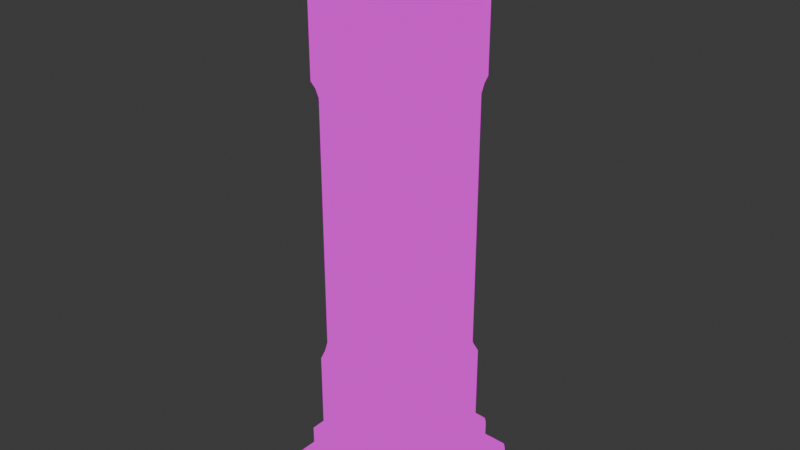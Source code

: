 # Source: 1.blend  (saved by Blender 4.2.66; exported with 4.5.12 LTS)
import bpy
from mathutils import Matrix  # noqa: F401  (used for matrix-valued properties, if any)

bpy.ops.wm.read_factory_settings(use_empty=True)
scene = bpy.context.scene
scene.name = 'Scene'

# ---- collections
col_collection = bpy.data.collections.new('Collection'); scene.collection.children.link(col_collection)

# ---- images (referenced by path relative to the original .blend; pixels are not part of the script)
import os
ASSET_DIR = os.environ.get("B2B_ASSET_DIR", "")  # directory of the original .blend (textures are referenced by path, not embedded)
HERE = os.path.dirname(os.path.abspath(__file__))  # packed textures are extracted next to this script under _unpacked/

def load_image(name, relpath, width, height, colorspace="sRGB"):
    """Load a texture the original file referenced (path relative to the .blend, or extracted next to this script)."""
    p = next((c for c in (os.path.join(HERE, relpath), os.path.join(ASSET_DIR, relpath)) if relpath and os.path.exists(c)), "")
    if p:
        img = bpy.data.images.load(p, check_existing=True)
        img.name = name
    else:  # same state as the original file: an image datablock whose file is absent (Cycles renders it pink)
        img = bpy.data.images.new(name, width, height)
        img.source = "FILE"
        img.filepath = "//" + (relpath or name)
    img.colorspace_settings.name = colorspace
    return img
img_baselayer = load_image('BaseLayer', 'BaseLayer.png', 1024, 1024, 'sRGB')

# ---- materials (node trees are filled in below, after node groups)
mat_material_001 = bpy.data.materials.new('Material.001')

# ---- node groups
ng_ypl_check_input_normal = bpy.data.node_groups.new('~yPL Check Input Normal', 'ShaderNodeTree')
_s = ng_ypl_check_input_normal.interface.new_socket(name='Normal', in_out='OUTPUT', socket_type='NodeSocketVector')
_s.min_value = 0.0
_s.max_value = 0.0
_s = ng_ypl_check_input_normal.interface.new_socket(name='Normal', in_out='INPUT', socket_type='NodeSocketVector')
_s.default_value = (999.0, 999.0, 999.0)
_s.min_value = -1e+04
_s.max_value = 1e+04
_N = ng_ypl_check_input_normal.nodes; _L = ng_ypl_check_input_normal.links
n0 = _N.new('NodeFrame'); n0.name = 'revision'; n0.location = (-303, 143)
n0.label = '4'
n0.width = 150
n1 = _N.new('ShaderNodeMath'); n1.name = 'Math.001'; n1.location = (83, -84)
n1.operation = 'GREATER_THAN'
n1.inputs[1].default_value = 250.0
n2 = _N.new('ShaderNodeMix'); n2.name = 'Mix.001'; n2.location = (298, 91)
n2.data_type = 'RGBA'
n3 = _N.new('NodeGroupInput'); n3.name = 'Group Input'; n3.location = (-299, 74)
n4 = _N.new('ShaderNodeSeparateXYZ'); n4.name = 'Separate XYZ.001'; n4.location = (-100, -91)
n5 = _N.new('NodeGroupOutput'); n5.name = 'Group Output'; n5.location = (498, 0)
n6 = _N.new('ShaderNodeNormalMap'); n6.name = 'Normal Map'; n6.location = (-307, -16)
n7 = _N.new('NodeFrame'); n7.name = '__yp_info_Frame'; n7.location = (-919, -6)
n7.label = 'Part of Ucupaint addon (github.com/ucupumar/ucupaint)'
n7.width = 560
n8 = _N.new('NodeFrame'); n8.name = '__yp_info_Frame.001'; n8.location = (-919, -86)
n8.label = 'WARNING: Do NOT edit this group manually!'
n8.width = 450
_L.new(n4.outputs[2], n1.inputs[0])
_L.new(n1.outputs[0], n2.inputs[0])
_L.new(n3.outputs[0], n4.inputs[0])
_L.new(n3.outputs[0], n2.inputs[6])
_L.new(n2.outputs[2], n5.inputs[0])
_L.new(n6.outputs[0], n2.inputs[7])
n5.is_active_output = True
ng_yp_layer_baselayer = bpy.data.node_groups.new('~yP Layer BaseLayer', 'ShaderNodeTree')
_s = ng_yp_layer_baselayer.interface.new_socket(name='Color', in_out='OUTPUT', socket_type='NodeSocketColor')
_s = ng_yp_layer_baselayer.interface.new_socket(name='.intensity_value', in_out='INPUT', socket_type='NodeSocketFloat')
_s.subtype = 'FACTOR'
_s.default_value = 1.0
_s.min_value = 0.0
_s.max_value = 1.0
_s.description = 'Layer opacity'
_s = ng_yp_layer_baselayer.interface.new_socket(name='.channels[0].intensity_value', in_out='INPUT', socket_type='NodeSocketFloat')
_s.subtype = 'FACTOR'
_s.default_value = 1.0
_s.min_value = 0.0
_s.max_value = 1.0
_s.description = 'Layer channel opacity'
_s = ng_yp_layer_baselayer.interface.new_socket(name='Color', in_out='INPUT', socket_type='NodeSocketColor')
_s = ng_yp_layer_baselayer.interface.new_socket(name='UVMap UV', in_out='INPUT', socket_type='NodeSocketVector')
_N = ng_yp_layer_baselayer.nodes; _L = ng_yp_layer_baselayer.links
n0 = _N.new('NodeFrame'); n0.name = '__yp_info_Frame'; n0.location = (0, 230)
n0.label = 'Part of Ucupaint addon (github.com/ucupumar/ucupaint)'
n0.width = 560
n1 = _N.new('NodeFrame'); n1.name = '__yp_info_Frame.001'; n1.location = (0, 150)
n1.label = 'WARNING: Do NOT edit this group manually!'
n1.width = 450
n2 = _N.new('NodeGroupInput'); n2.name = 'Group Input'; n2.location = (0, 0)
n2.label = 'Start'
n2.width = 250
n3 = _N.new('NodeGroupOutput'); n3.name = 'Group Output'; n3.location = (1645, 0)
n3.label = 'End'
n4 = _N.new('ShaderNodeTexImage'); n4.name = 'Image Texture 49D8'; n4.location = (350, -200)
n4.label = 'Source'
n4.image = img_baselayer
n5 = _N.new('ShaderNodeMapping'); n5.name = 'Mapping I72C'; n5.location = (350, -520)
n5.label = 'Mapping'
n6 = _N.new('ShaderNodeMath'); n6.name = 'Math RFHF'; n6.location = (995, 0)
n6.label = 'Layer Opacity'
n6.operation = 'MULTIPLY'
n7 = _N.new('ShaderNodeMix'); n7.name = 'Mix 26F3'; n7.location = (1395, 0)
n7.label = 'Blend'
n7.data_type = 'RGBA'
n8 = _N.new('ShaderNodeMath'); n8.name = 'Math 6A62'; n8.location = (1195, 0)
n8.label = 'Channel Opacity'
n8.operation = 'MULTIPLY'
n9 = _N.new('NodeFrame'); n9.name = '__blend__0'; n9.location = (0, 0)
n9.label = 'Color Blend'
n9.width = 150
n10 = _N.new('ShaderNodeHueSaturation'); n10.name = 'Hue/Saturation/Value CAKD'; n10.location = (720, 0)
n10.label = 'Hue Saturation'
n10.inputs[1].default_value = 1.1
n10.inputs[2].default_value = 0.8
n6.parent = n9
n7.parent = n9
n8.parent = n9
_L.new(n2.outputs[3], n5.inputs[0])
_L.new(n5.outputs[0], n4.inputs[0])
_L.new(n2.outputs[1], n6.inputs[0])
_L.new(n2.outputs[0], n6.inputs[1])
_L.new(n4.outputs[1], n8.inputs[0])
_L.new(n6.outputs[0], n8.inputs[1])
_L.new(n8.outputs[0], n7.inputs[0])
_L.new(n2.outputs[2], n7.inputs[6])
_L.new(n7.outputs[2], n3.inputs[0])
_L.new(n4.outputs[0], n10.inputs[4])
_L.new(n10.outputs[0], n7.inputs[7])
n3.is_active_output = True
ng_ucupaint_material_001 = bpy.data.node_groups.new('Ucupaint Material.001', 'ShaderNodeTree')
_s = ng_ucupaint_material_001.interface.new_socket(name='Color', in_out='OUTPUT', socket_type='NodeSocketColor')
_s = ng_ucupaint_material_001.interface.new_socket(name='Metallic', in_out='OUTPUT', socket_type='NodeSocketFloat')
_s = ng_ucupaint_material_001.interface.new_socket(name='Roughness', in_out='OUTPUT', socket_type='NodeSocketFloat')
_s = ng_ucupaint_material_001.interface.new_socket(name='Normal', in_out='OUTPUT', socket_type='NodeSocketVector')
_s = ng_ucupaint_material_001.interface.new_socket(name='Color', in_out='INPUT', socket_type='NodeSocketColor')
_s.default_value = (1.0, 1.0, 1.0, 1.0)
_s = ng_ucupaint_material_001.interface.new_socket(name='Metallic', in_out='INPUT', socket_type='NodeSocketFloat')
_s.subtype = 'FACTOR'
_s.min_value = 0.0
_s.max_value = 1.0
_s = ng_ucupaint_material_001.interface.new_socket(name='Roughness', in_out='INPUT', socket_type='NodeSocketFloat')
_s.subtype = 'FACTOR'
_s.min_value = 0.0
_s.max_value = 1.0
_s = ng_ucupaint_material_001.interface.new_socket(name='Normal', in_out='INPUT', socket_type='NodeSocketVector')
_s.default_value = (999.0, 999.0, 999.0)
_s.hide_value = True
_N = ng_ucupaint_material_001.nodes; _L = ng_ucupaint_material_001.links
n0 = _N.new('NodeGroupInput'); n0.name = 'Group Input'; n0.location = (-200, 0)
n0.label = 'Start'
n1 = _N.new('NodeGroupOutput'); n1.name = 'Group Output'; n1.location = (750, 0)
n1.label = 'End'
n2 = _N.new('NodeFrame'); n2.name = '__yp_info_Frame'; n2.location = (0, 230)
n2.label = 'Created using Ucupaint 2.2.0 (github.com/ucupumar/ucupaint)'
n2.width = 620
n3 = _N.new('NodeFrame'); n3.name = '__yp_info_Frame.001'; n3.location = (0, 150)
n3.label = 'WARNING: Do NOT edit this group manually!'
n3.width = 450
n4 = _N.new('ShaderNodeGroup'); n4.name = 'Group 4SEV'; n4.location = (0, 0)
n4.label = 'Start Normal Filter'
n4.node_tree = ng_ypl_check_input_normal
n5 = _N.new('ShaderNodeGroup'); n5.name = 'Group 9Z6G'; n5.location = (200, 0)
n5.label = 'BaseLayer'
n5.width = 300
n5.node_tree = ng_yp_layer_baselayer
n5.inputs[0].default_value = 1.0
n5.inputs[1].default_value = 1.0
n6 = _N.new('ShaderNodeUVMap'); n6.name = 'UV Map MZVT'; n6.location = (0, -120)
n6.label = 'UVMap'
n6.uv_map = 'UVMap'
n7 = _N.new('ShaderNodeMix'); n7.name = 'Mix 70GN'; n7.location = (550, 0)
n7.label = 'Clamp'
n7.data_type = 'RGBA'
n7.blend_type = 'MULTIPLY'
n7.clamp_result = True
n7.inputs[0].default_value = 0.0
_L.new(n0.outputs[1], n1.inputs[1])
_L.new(n0.outputs[2], n1.inputs[2])
_L.new(n0.outputs[3], n4.inputs[0])
_L.new(n4.outputs[0], n1.inputs[3])
_L.new(n6.outputs[0], n5.inputs[3])
_L.new(n0.outputs[0], n5.inputs[2])
_L.new(n7.outputs[2], n1.inputs[0])
_L.new(n5.outputs[0], n7.inputs[6])
n1.is_active_output = True

# ---- material node trees
mat_material_001.use_nodes = True; mat_material_001.node_tree.nodes.clear()
_N = mat_material_001.node_tree.nodes; _L = mat_material_001.node_tree.links
n0 = _N.new('ShaderNodeOutputMaterial'); n0.name = 'Material Output'; n0.location = (300, 300)
n1 = _N.new('ShaderNodeGroup'); n1.name = 'Group'; n1.location = (-190, 300)
n1.node_tree = ng_ucupaint_material_001
n1.inputs[0].default_value = (0.8, 0.8, 0.8, 1.0)
n1.inputs[1].default_value = 0.0
n1.inputs[2].default_value = 0.5
n1.inputs[3].default_value = (999.0, 999.0, 999.0)
_L.new(n1.outputs[0], n0.inputs[0])
n0.is_active_output = True

# ---- world
world_world = bpy.data.worlds.new('World'); scene.world = world_world
world_world.use_nodes = True; world_world.node_tree.nodes.clear()
_N = world_world.node_tree.nodes; _L = world_world.node_tree.links
n0 = _N.new('ShaderNodeOutputWorld'); n0.name = 'World Output'; n0.location = (300, 300)
n1 = _N.new('ShaderNodeBackground'); n1.name = 'Background'; n1.location = (10, 300)
n1.inputs[0].default_value = (0.05088, 0.05088, 0.05088, 1.0)
_L.new(n1.outputs[0], n0.inputs[0])
n0.is_active_output = True
world_world.color = (0.05088, 0.05088, 0.05088)
world_world.sun_shadow_jitter_overblur = 0.0

# ---- meshes
me_cube_001 = bpy.data.meshes.new('Cube.001')
me_cube_001.from_pydata([(-0.6881, -0.6881, 5.474), (-0.6881, 0.6881, 5.474), (0.6881, 0.6881, 5.474), (0.6881, -0.6881, 5.474), (0.6881, -0.6881, -0.03127), (-0.6881, -0.6881, -0.03127), (0.6881, 0.6881, -0.03127), (-0.6881, 0.6881, -0.03127), (-0.6881, -0.6881, 0.9251), (-0.6881, 0.6881, 0.9251), (0.6881, 0.6881, 0.9251), (0.6881, -0.6881, 0.9251), (0.6881, -0.6881, 4.517), (-0.6881, -0.6881, 4.517), (0.6881, 0.6881, 4.517), (-0.6881, 0.6881, 4.517), (0.62, -0.6881, 4.449), (0.5694, -0.6881, 4.342), (0.6881, -0.5694, 4.342), (0.6881, -0.62, 4.449), (-0.6881, -0.62, 4.449), (-0.6881, -0.5694, 4.342), (-0.5694, -0.6881, 4.342), (-0.62, -0.6881, 4.449), (0.6881, 0.62, 4.449), (0.6881, 0.5694, 4.342), (0.5694, 0.6881, 4.342), (0.62, 0.6881, 4.449), (-0.62, 0.6881, 4.449), (-0.5694, 0.6881, 4.342), (-0.6881, 0.5694, 4.342), (-0.6881, 0.62, 4.449), (-0.615, -0.6881, 0.9983), (-0.5694, -0.6881, 1.095), (-0.6881, -0.5694, 1.095), (-0.6881, -0.615, 0.9983), (-0.6881, 0.615, 0.9983), (-0.6881, 0.5694, 1.095), (-0.5694, 0.6881, 1.095), (-0.615, 0.6881, 0.9983), (0.615, 0.6881, 0.9983), (0.5694, 0.6881, 1.095), (0.6881, 0.5694, 1.095), (0.6881, 0.615, 0.9983), (0.6881, -0.615, 0.9983), (0.6881, -0.5694, 1.095), (0.5694, -0.6881, 1.095), (0.615, -0.6881, 0.9983), (-1.0, -0.937, -0.5877), (-0.937, -1.0, -0.5877), (-0.9636, -0.9636, -0.5513), (-1.0, -0.937, 6.442), (-0.937, -1.0, 6.442), (-0.937, 1.0, -0.5877), (-1.0, 0.937, -0.5877), (-0.9636, 0.9636, -0.5513), (-1.0, 0.937, 6.03), (-0.937, 1.0, 6.03), (-0.9636, 0.9636, 5.994), (0.937, -1.0, -0.5877), (1.0, -0.937, -0.5877), (0.9636, -0.9636, -0.5513), (1.0, -0.937, 6.03), (0.937, -1.0, 6.03), (0.9636, -0.9636, 5.994), (1.0, 0.937, -0.5877), (0.937, 1.0, -0.5877), (0.9636, 0.9636, -0.5513), (0.937, 1.0, 6.03), (1.0, 0.937, 6.03), (0.9636, 0.9636, 5.994), (-1.0, 0.937, -1.0), (-0.937, 1.0, -1.0), (-0.937, -1.0, -1.0), (-1.0, -0.937, -1.0), (-0.937, -1.0, 6.03), (-1.0, -0.937, 6.03), (-0.9636, -0.9636, 5.994), (-0.937, 1.0, 6.442), (-1.0, 0.937, 6.442), (0.937, 1.0, -1.0), (1.0, 0.937, -1.0), (1.0, 0.937, 6.442), (0.937, 1.0, 6.442), (1.0, -0.937, -1.0), (0.937, -1.0, -1.0), (0.937, -1.0, 6.442), (1.0, -0.937, 6.442), (-0.7486, -0.8117, -0.3996), (-0.8117, -0.7486, -0.3996), (-0.8481, -0.8481, -0.436), (-0.8117, -0.7486, 5.842), (-0.7486, -0.8117, 5.842), (-0.8481, -0.8481, 5.878), (-0.7486, 0.8117, 5.842), (-0.8117, 0.7486, 5.842), (-0.8481, 0.8481, 5.878), (-0.8117, 0.7486, -0.3996), (-0.7486, 0.8117, -0.3996), (-0.8481, 0.8481, -0.436), (0.8117, 0.7486, 5.842), (0.7486, 0.8117, 5.842), (0.8481, 0.8481, 5.878), (0.7486, 0.8117, -0.3996), (0.8117, 0.7486, -0.3996), (0.8481, 0.8481, -0.436), (0.7486, -0.8117, 5.842), (0.8117, -0.7486, 5.842), (0.8481, -0.8481, 5.878), (0.8117, -0.7486, -0.3996), (0.7486, -0.8117, -0.3996), (0.8481, -0.8481, -0.436), (-0.8117, -0.7486, -0.1567), (-0.7486, -0.8117, -0.1567), (-0.7755, -0.7755, -0.12), (-0.7486, -0.8117, 5.599), (-0.8117, -0.7486, 5.599), (-0.7755, -0.7755, 5.562), (-0.8117, 0.7486, 5.599), (-0.7486, 0.8117, 5.599), (-0.7755, 0.7755, 5.562), (-0.7486, 0.8117, -0.1567), (-0.8117, 0.7486, -0.1567), (-0.7755, 0.7755, -0.12), (0.7486, 0.8117, 5.599), (0.8117, 0.7486, 5.599), (0.7755, 0.7755, 5.562), (0.8117, 0.7486, -0.1567), (0.7486, 0.8117, -0.1567), (0.7755, 0.7755, -0.12), (0.8117, -0.7486, 5.599), (0.7486, -0.8117, 5.599), (0.7755, -0.7755, 5.562), (0.7486, -0.8117, -0.1567), (0.8117, -0.7486, -0.1567), (0.7755, -0.7755, -0.12)], [], [(48, 54, 71, 74), (53, 66, 80, 72), (65, 60, 84, 81), (59, 49, 73, 85), (89, 112, 122, 97), (75, 63, 86, 52), (56, 76, 51, 79), (82, 83, 78, 79, 51, 52, 86, 87), (77, 76, 56, 58, 96, 95, 91, 93), (61, 60, 65, 67, 105, 104, 109, 111), (70, 69, 62, 64, 108, 107, 100, 102), (64, 63, 75, 77, 93, 92, 106, 108), (55, 54, 48, 50, 90, 89, 97, 99), (67, 66, 53, 55, 99, 98, 103, 105), (119, 94, 101, 124), (98, 121, 128, 103), (104, 127, 134, 109), (116, 91, 95, 118), (71, 72, 80, 81, 84, 85, 73, 74), (62, 69, 82, 87), (68, 57, 78, 83), (58, 57, 68, 70, 102, 101, 94, 96), (131, 106, 92, 115), (132, 131, 115, 117, 0, 3), (123, 122, 112, 114, 5, 7), (125, 100, 107, 130), (126, 125, 130, 132, 3, 2), (110, 133, 113, 88), (114, 113, 133, 135, 4, 5), (34, 21, 30, 37), (42, 25, 18, 45), (38, 29, 26, 41), (13, 23, 16, 12, 3, 0), (120, 119, 124, 126, 2, 1), (129, 128, 121, 123, 7, 6), (135, 134, 127, 129, 6, 4), (117, 116, 118, 120, 1, 0), (28, 31, 15), (44, 47, 11), (12, 19, 24, 14, 2, 3), (24, 27, 14), (20, 23, 13), (8, 35, 36, 9, 7, 5), (40, 43, 10), (46, 17, 22, 33), (29, 38, 37, 30), (25, 42, 41, 26), (17, 46, 45, 18), (11, 47, 32, 8, 5, 4), (10, 43, 44, 11, 4, 6), (9, 39, 40, 10, 6, 7), (36, 39, 9), (14, 27, 28, 15, 1, 2), (33, 22, 21, 34), (15, 31, 20, 13, 0, 1), (17, 18, 19, 16), (21, 22, 23, 20), (25, 26, 27, 24), (29, 30, 31, 28), (20, 31, 30, 21), (16, 23, 22, 17), (28, 27, 26, 29), (24, 19, 18, 25), (16, 19, 12), (33, 34, 35, 32), (37, 38, 39, 36), (41, 42, 43, 40), (45, 46, 47, 44), (36, 35, 34, 37), (32, 47, 46, 33), (40, 39, 38, 41), (44, 43, 42, 45), (32, 35, 8), (48, 49, 50), (53, 54, 55), (56, 57, 58), (59, 60, 61), (62, 63, 64), (65, 66, 67), (68, 69, 70), (75, 76, 77), (88, 89, 90), (91, 92, 93), (94, 95, 96), (97, 98, 99), (100, 101, 102), (103, 104, 105), (106, 107, 108), (109, 110, 111), (112, 113, 114), (115, 116, 117), (118, 119, 120), (121, 122, 123), (124, 125, 126), (127, 128, 129), (130, 131, 132), (133, 134, 135), (73, 49, 48, 74), (53, 72, 71, 54), (78, 57, 56, 79), (75, 52, 51, 76), (65, 81, 80, 66), (82, 69, 68, 83), (59, 85, 84, 60), (86, 63, 62, 87), (115, 92, 91, 116), (121, 98, 97, 122), (127, 104, 103, 128), (133, 110, 109, 134), (88, 113, 112, 89), (94, 119, 118, 95), (100, 125, 124, 101), (106, 131, 130, 107), (50, 49, 59, 61, 111, 110, 88, 90)])
_uv = me_cube_001.uv_layers.new(name='UVMap')
_uv.uv.foreach_set('vector', [0.5879, 0.7797, 0.5879, 0.9353, 0.5395, 0.9353, 0.5395, 0.7797, 0.5352, 0.7797, 0.5352, 0.9353, 0.4868, 0.9353, 0.4868, 0.7797, 0.9881, 0.5343, 0.9881, 0.6899, 0.9397, 0.6899, 0.9397, 0.5343, 0.9881, 0.7004, 0.9881, 0.856, 0.9397, 0.856, 0.9397, 0.7004, 0.625, 0.7797, 0.6535, 0.7797, 0.6535, 0.904, 0.625, 0.904, 0.9629, 2.685e-09, 0.9629, 0.1556, 0.9144, 0.1556, 0.9144, -9.713e-10, 0.4825, 0.7692, 0.4825, 0.9248, 0.4341, 0.9248, 0.4341, 0.7692, 0.2275, 0.5343, 0.2349, 0.5417, 0.2349, 0.7618, 0.2275, 0.7692, 0.007405, 0.7692, 1.25e-08, 0.7618, 2.911e-08, 0.5417, 0.007405, 0.5343, 0.2392, 0.5386, 0.2423, 0.5343, 0.4624, 0.5343, 0.4656, 0.5386, 0.452, 0.5521, 0.4403, 0.5564, 0.2644, 0.5564, 0.2528, 0.5521, 0.4741, 0.5386, 0.4772, 0.5343, 0.6973, 0.5343, 0.7005, 0.5386, 0.6869, 0.5521, 0.6752, 0.5564, 0.4994, 0.5564, 0.4877, 0.5521, 0.4656, 0.7649, 0.4624, 0.7692, 0.2423, 0.7692, 0.2392, 0.7649, 0.2528, 0.7513, 0.2644, 0.7471, 0.4403, 0.7471, 0.452, 0.7513, 0.2392, 0.7649, 0.2349, 0.7618, 0.2349, 0.5417, 0.2392, 0.5386, 0.2528, 0.5521, 0.257, 0.5638, 0.257, 0.7397, 0.2528, 0.7513, 0.7005, 0.7649, 0.6973, 0.7692, 0.4772, 0.7692, 0.4741, 0.7649, 0.4877, 0.7513, 0.4994, 0.7471, 0.6752, 0.7471, 0.6869, 0.7513, 0.7005, 0.5386, 0.7047, 0.5417, 0.7047, 0.7618, 0.7005, 0.7649, 0.6869, 0.7513, 0.6826, 0.7397, 0.6826, 0.5638, 0.6869, 0.5521, 0.6207, 0.8935, 0.5922, 0.8935, 0.5922, 0.7692, 0.6207, 0.7692, 0.6579, 0.7797, 0.6864, 0.7797, 0.6864, 0.904, 0.6579, 0.904, 0.9671, 0.2592, 0.9957, 0.2592, 0.9957, 0.3835, 0.9671, 0.3835, 0.7192, 0.8935, 0.6907, 0.8935, 0.6907, 0.7692, 0.7192, 0.7692, 0.9323, 0.5343, 0.9397, 0.5417, 0.9397, 0.7618, 0.9323, 0.7692, 0.7122, 0.7692, 0.7047, 0.7618, 0.7047, 0.5417, 0.7122, 0.5343, 0.9629, 0.1661, 0.9629, 0.3217, 0.9144, 0.3217, 0.9144, 0.1661, 0.4298, 0.7692, 0.4298, 0.9248, 0.3814, 0.9248, 0.3814, 0.7692, 0.4656, 0.5386, 0.4698, 0.5417, 0.4698, 0.7618, 0.4656, 0.7649, 0.452, 0.7513, 0.4477, 0.7397, 0.4477, 0.5638, 0.452, 0.5521, 0.9957, 0.1244, 0.9671, 0.1244, 0.9671, 3.008e-09, 0.9957, 5.162e-09, 0.004253, 0.9556, -1.899e-09, 0.9525, 1.138e-08, 0.7766, 0.004253, 0.7734, 0.01451, 0.7837, 0.01451, 0.9454, 0.3771, 0.9556, 0.374, 0.9599, 0.1981, 0.9599, 0.1949, 0.9556, 0.2052, 0.9454, 0.3668, 0.9454, 0.9957, 0.2592, 0.9671, 0.2592, 0.9671, 0.1348, 0.9957, 0.1348, 0.1864, 0.9556, 0.1833, 0.9599, 0.007405, 0.9599, 0.004253, 0.9556, 0.01451, 0.9454, 0.1762, 0.9454, 0.9671, 0.394, 0.9957, 0.394, 0.9957, 0.5184, 0.9671, 0.5184, 0.1949, 0.9556, 0.1907, 0.9525, 0.1907, 0.7766, 0.1949, 0.7734, 0.2052, 0.7837, 0.2052, 0.9454, 0.1242, 0.402, 0.1242, 0.02063, 0.2187, 0.02063, 0.2187, 0.402, 0.4671, 0.5143, 0.4671, 0.133, 0.5617, 0.133, 0.5617, 0.5143, 0.3528, 0.5143, 0.3528, 0.133, 0.4474, 0.133, 0.4474, 0.5143, 0.6858, 0.1123, 0.6802, 0.1203, 0.5772, 0.1203, 0.5715, 0.1123, 0.5715, 1.373e-07, 0.6858, 1.917e-08, 0.1864, 0.7734, 0.1907, 0.7766, 0.1907, 0.9525, 0.1864, 0.9556, 0.1762, 0.9454, 0.1762, 0.7837, 0.3771, 0.7734, 0.3814, 0.7766, 0.3814, 0.9525, 0.3771, 0.9556, 0.3668, 0.9454, 0.3668, 0.7837, 0.1949, 0.7734, 0.1981, 0.7692, 0.374, 0.7692, 0.3771, 0.7734, 0.3668, 0.7837, 0.2052, 0.7837, 0.004253, 0.7734, 0.007405, 0.7692, 0.1833, 0.7692, 0.1864, 0.7734, 0.1762, 0.7837, 0.01451, 0.7837, 0.3486, 0.1203, 0.3373, 0.1203, 0.3429, 0.1123, 0.5655, 0.5257, 0.5776, 0.5257, 0.5715, 0.5343, 0.5715, 0.1123, 0.5659, 0.1203, 0.4629, 0.1203, 0.4572, 0.1123, 0.4572, 3.145e-08, 0.5715, 1.373e-07, 0.8058, 0.008, 0.7945, 0.008, 0.8001, 1.228e-08, 0.12, 0.008, 0.1086, 0.008, 0.1143, -1.425e-08, 0.1143, 0.4219, 0.1204, 0.4133, 0.2225, 0.4133, 0.2286, 0.4219, 0.2286, 0.5343, 0.1143, 0.5343, 0.7941, 0.4133, 0.8062, 0.4133, 0.8001, 0.4219, 0.5814, 0.5143, 0.5814, 0.133, 0.676, 0.133, 0.676, 0.5143, 0.3528, 0.133, 0.3528, 0.5143, 0.3331, 0.5143, 0.3331, 0.133, 0.81, 0.02063, 0.81, 0.402, 0.7903, 0.402, 0.7903, 0.02063, 0.5814, 0.133, 0.5814, 0.5143, 0.5617, 0.5143, 0.5617, 0.133, 3.587e-09, 0.4219, 0.006077, 0.4133, 0.1082, 0.4133, 0.1143, 0.4219, 0.1143, 0.5343, 3.159e-08, 0.5343, 0.8001, 0.4219, 0.8062, 0.4133, 0.9084, 0.4133, 0.9144, 0.4219, 0.9144, 0.5343, 0.8001, 0.5343, 0.6858, 0.4219, 0.6919, 0.4133, 0.7941, 0.4133, 0.8001, 0.4219, 0.8001, 0.5343, 0.6858, 0.5343, 0.3368, 0.5257, 0.349, 0.5257, 0.3429, 0.5343, 0.4572, 0.1123, 0.4516, 0.1203, 0.3486, 0.1203, 0.3429, 0.1123, 0.3429, 1.165e-07, 0.4572, 6.011e-09, 0.1044, 0.402, 0.1044, 0.02063, 0.1242, 0.02063, 0.1242, 0.402, 0.3429, 0.1123, 0.3373, 0.1203, 0.2343, 0.1203, 0.2286, 0.1123, 0.2286, 3.006e-09, 0.3429, 1.165e-07, 0.5814, 0.133, 0.5617, 0.133, 0.5659, 0.1203, 0.5772, 0.1203, 0.1242, 0.02063, 0.1044, 0.02063, 0.1086, 0.008, 0.12, 0.008, 0.81, 0.02063, 0.7903, 0.02063, 0.7945, 0.008, 0.8058, 0.008, 0.3528, 0.133, 0.3331, 0.133, 0.3373, 0.1203, 0.3486, 0.1203, 0.2343, 0.1203, 0.3373, 0.1203, 0.3331, 0.133, 0.2385, 0.133, 0.5772, 0.1203, 0.6802, 0.1203, 0.676, 0.133, 0.5814, 0.133, 0.3486, 0.1203, 0.4516, 0.1203, 0.4474, 0.133, 0.3528, 0.133, 0.4629, 0.1203, 0.5659, 0.1203, 0.5617, 0.133, 0.4671, 0.133, 0.5772, 0.1203, 0.5659, 0.1203, 0.5715, 0.1123, 0.1044, 0.402, 0.1242, 0.402, 0.1204, 0.4133, 0.1082, 0.4133, 0.3331, 0.5143, 0.3528, 0.5143, 0.349, 0.5257, 0.3368, 0.5257, 0.7903, 0.402, 0.81, 0.402, 0.8062, 0.4133, 0.7941, 0.4133, 0.5617, 0.5143, 0.5814, 0.5143, 0.5776, 0.5257, 0.5655, 0.5257, 0.2225, 0.4133, 0.1204, 0.4133, 0.1242, 0.402, 0.2187, 0.402, 0.1082, 0.4133, 0.006077, 0.4133, 0.009863, 0.402, 0.1044, 0.402, 0.7941, 0.4133, 0.6919, 0.4133, 0.6957, 0.402, 0.7903, 0.402, 0.9084, 0.4133, 0.8062, 0.4133, 0.81, 0.402, 0.9046, 0.402, 0.1082, 0.4133, 0.1204, 0.4133, 0.1143, 0.4219, 0.5879, 0.7797, 0.5879, 0.7692, 0.5922, 0.7744, 0.5352, 0.7797, 0.5352, 0.7692, 0.5395, 0.7744, 0.4298, 0.9353, 0.4298, 0.9248, 0.4341, 0.9301, 0.9881, 0.7004, 0.9881, 0.6899, 0.9924, 0.6951, 0.9629, 0.1661, 0.9629, 0.1556, 0.9671, 0.1609, 0.7445, 0.7735, 0.734, 0.7735, 0.7393, 0.7692, 0.7236, 0.8176, 0.734, 0.8176, 0.7288, 0.8219, 0.4825, 0.9353, 0.4825, 0.9248, 0.4868, 0.9301, 0.4919, 0.7397, 0.4994, 0.7471, 0.4877, 0.7513, 0.2644, 0.5564, 0.257, 0.5638, 0.2528, 0.5521, 0.4477, 0.5638, 0.4403, 0.5564, 0.452, 0.5521, 0.6752, 0.7471, 0.6826, 0.7397, 0.6869, 0.7513, 0.4403, 0.7471, 0.4477, 0.7397, 0.452, 0.7513, 0.6826, 0.5638, 0.6752, 0.5564, 0.6869, 0.5521, 0.257, 0.7397, 0.2644, 0.7471, 0.2528, 0.7513, 0.4994, 0.5564, 0.4919, 0.5638, 0.4877, 0.5521, 0.6535, 0.7797, 0.6535, 0.7692, 0.6579, 0.7744, 0.7192, 0.904, 0.7192, 0.8935, 0.7236, 0.8988, 0.6207, 0.904, 0.6207, 0.8935, 0.625, 0.8988, 0.6864, 0.7797, 0.6864, 0.7692, 0.6907, 0.7744, 0.7445, 0.7977, 0.755, 0.7977, 0.7497, 0.802, 0.7655, 0.7735, 0.755, 0.7735, 0.7602, 0.7692, 0.9957, 0.1348, 0.9957, 0.1244, 1.0, 0.1296, 0.9957, 0.394, 0.9957, 0.3835, 1.0, 0.3888, 0.5395, 0.7692, 0.5879, 0.7692, 0.5879, 0.7797, 0.5395, 0.7797, 0.5352, 0.7797, 0.4868, 0.7797, 0.4868, 0.7692, 0.5352, 0.7692, 0.3814, 0.9248, 0.4298, 0.9248, 0.4298, 0.9353, 0.3814, 0.9353, 0.4825, 0.9353, 0.4341, 0.9353, 0.4341, 0.9248, 0.4825, 0.9248, 0.7445, 0.7735, 0.7445, 0.8219, 0.734, 0.8219, 0.734, 0.7735, 0.734, 0.7692, 0.734, 0.8176, 0.7236, 0.8176, 0.7236, 0.7692, 0.9881, 0.7004, 0.9397, 0.7004, 0.9397, 0.6899, 0.9881, 0.6899, 0.9144, 0.1556, 0.9629, 0.1556, 0.9629, 0.1661, 0.9144, 0.1661, 0.7192, 0.904, 0.6907, 0.904, 0.6907, 0.8935, 0.7192, 0.8935, 0.6864, 0.7797, 0.6579, 0.7797, 0.6579, 0.7692, 0.6864, 0.7692, 0.7655, 0.7735, 0.7655, 0.802, 0.755, 0.802, 0.755, 0.7735, 0.9957, 0.394, 0.9671, 0.394, 0.9671, 0.3835, 0.9957, 0.3835, 0.625, 0.7692, 0.6535, 0.7692, 0.6535, 0.7797, 0.625, 0.7797, 0.5922, 0.8935, 0.6207, 0.8935, 0.6207, 0.904, 0.5922, 0.904, 0.755, 0.7692, 0.755, 0.7977, 0.7445, 0.7977, 0.7445, 0.7692, 0.9671, 0.1244, 0.9957, 0.1244, 0.9957, 0.1348, 0.9671, 0.1348, 0.4741, 0.7649, 0.4698, 0.7618, 0.4698, 0.5417, 0.4741, 0.5386, 0.4877, 0.5521, 0.4919, 0.5638, 0.4919, 0.7397, 0.4877, 0.7513])
me_cube_001.materials.append(mat_material_001)
me_cube_001.use_mirror_x = True
me_cube_001.use_mirror_y = True
me_cube_001.update()

# ---- objects
ob_cube = bpy.data.objects.new('Cube', me_cube_001)

# ---- transforms, parenting, visibility, modifiers, constraints
ob_cube.location = (0.0, 0.0, 0.0)
ob_cube.use_mesh_mirror_x = True
ob_cube.use_mesh_mirror_y = True

# ---- collection membership
col_collection.objects.link(ob_cube)

# ---- scene / render settings (as saved in the file)
scene.frame_start = 1; scene.frame_end = 250; scene.frame_set(1)
scene.render.engine = 'BLENDER_EEVEE_NEXT'
bpy.context.view_layer.update()

# ---- added for rendering (the .blend has no active camera and no usable light): camera, sun
cam_auto = bpy.data.cameras.new('AutoCamera')
cam_auto.lens = 50.0
cam_auto.sensor_width = 36.0
cam_auto.clip_end = 1000.0
ob_auto_camera = bpy.data.objects.new('AutoCamera', cam_auto)
scene.collection.objects.link(ob_auto_camera)
ob_auto_camera.location = (7.36647, -8.83977, 8.61442)
ob_auto_camera.rotation_euler = (1.09748, -7.21219e-08, 0.694738)
scene.camera = ob_auto_camera
light_auto_sun = bpy.data.lights.new('AutoSun', 'SUN')
light_auto_sun.energy = 3.0
light_auto_sun.angle = 0.0523599
ob_auto_sun = bpy.data.objects.new('AutoSun', light_auto_sun)
scene.collection.objects.link(ob_auto_sun)
ob_auto_sun.rotation_euler = (0.872665, 0.174533, 0.523599)
bpy.context.view_layer.update()
